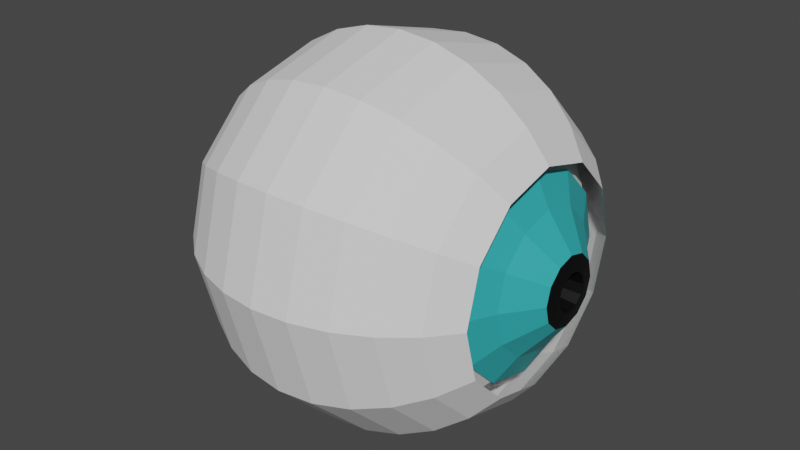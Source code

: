 # Source: eye.blend  (saved by Blender 3.1.7; exported with 4.5.12 LTS)
import bpy
from mathutils import Matrix  # noqa: F401  (used for matrix-valued properties, if any)

bpy.ops.wm.read_factory_settings(use_empty=True)
scene = bpy.context.scene
scene.name = 'Scene'

# ---- collections
col_collection = bpy.data.collections.new('Collection'); scene.collection.children.link(col_collection)

# ---- materials (node trees are filled in below, after node groups)
mat_eye = bpy.data.materials.new('Eye')
mat_eye.use_transparent_shadow = False
mat_material_003 = bpy.data.materials.new('Material.003')
mat_material_003.use_transparent_shadow = False
mat_iris_001 = bpy.data.materials.new('Iris.001')
mat_iris_001.use_transparent_shadow = False
mat_pupil_001 = bpy.data.materials.new('Pupil.001')
mat_pupil_001.use_transparent_shadow = False
mat_material_001 = bpy.data.materials.new('Material.001')
mat_material_001.use_transparent_shadow = False

# ---- material node trees
mat_eye.use_nodes = True; mat_eye.node_tree.nodes.clear()
_N = mat_eye.node_tree.nodes; _L = mat_eye.node_tree.links
n0 = _N.new('ShaderNodeBsdfPrincipled'); n0.name = 'Principled BSDF'; n0.location = (10, 300)
n0.distribution = 'GGX'
n0.subsurface_method = 'RANDOM_WALK_SKIN'
n0.inputs[2].default_value = 1.0
n0.inputs[3].default_value = 1.45
n0.inputs[11].default_value = 1.491
n0.inputs[12].default_value = 0.07636
n0.inputs[27].default_value = (0.0, 0.0, 0.0, 1.0)
n0.inputs[28].default_value = 1.0
n1 = _N.new('ShaderNodeOutputMaterial'); n1.name = 'Material Output'; n1.location = (300, 300)
_L.new(n0.outputs[0], n1.inputs[0])
n1.is_active_output = True
mat_material_003.use_nodes = True; mat_material_003.node_tree.nodes.clear()
_N = mat_material_003.node_tree.nodes; _L = mat_material_003.node_tree.links
n0 = _N.new('ShaderNodeBsdfPrincipled'); n0.name = 'Principled BSDF'; n0.location = (10, 300)
n0.distribution = 'GGX'
n0.subsurface_method = 'RANDOM_WALK_SKIN'
n0.inputs[3].default_value = 1.45
n0.inputs[27].default_value = (0.0, 0.0, 0.0, 1.0)
n0.inputs[28].default_value = 1.0
n1 = _N.new('ShaderNodeOutputMaterial'); n1.name = 'Material Output'; n1.location = (300, 300)
_L.new(n0.outputs[0], n1.inputs[0])
n1.is_active_output = True
mat_iris_001.use_nodes = True; mat_iris_001.node_tree.nodes.clear()
_N = mat_iris_001.node_tree.nodes; _L = mat_iris_001.node_tree.links
n0 = _N.new('ShaderNodeOutputMaterial'); n0.name = 'Material Output'; n0.location = (300, 300)
n1 = _N.new('ShaderNodeBsdfPrincipled'); n1.name = 'Principled BSDF'; n1.location = (10, 300)
n1.distribution = 'GGX'
n1.subsurface_method = 'RANDOM_WALK_SKIN'
n1.inputs[0].default_value = (0.03189, 0.4115, 0.4351, 1.0)
n1.inputs[3].default_value = 1.45
n1.inputs[27].default_value = (0.0, 0.0, 0.0, 1.0)
n1.inputs[28].default_value = 1.0
_L.new(n1.outputs[0], n0.inputs[0])
n0.is_active_output = True
mat_pupil_001.use_nodes = True; mat_pupil_001.node_tree.nodes.clear()
_N = mat_pupil_001.node_tree.nodes; _L = mat_pupil_001.node_tree.links
n0 = _N.new('ShaderNodeBsdfPrincipled'); n0.name = 'Principled BSDF'; n0.location = (10, 300)
n0.distribution = 'GGX'
n0.subsurface_method = 'RANDOM_WALK_SKIN'
n0.inputs[0].default_value = (0.0, 0.0, 0.0, 1.0)
n0.inputs[3].default_value = 1.45
n0.inputs[27].default_value = (0.0, 0.0, 0.0, 1.0)
n0.inputs[28].default_value = 1.0
n1 = _N.new('ShaderNodeOutputMaterial'); n1.name = 'Material Output'; n1.location = (300, 300)
_L.new(n0.outputs[0], n1.inputs[0])
n1.is_active_output = True
mat_material_001.use_nodes = True; mat_material_001.node_tree.nodes.clear()
_N = mat_material_001.node_tree.nodes; _L = mat_material_001.node_tree.links
n0 = _N.new('ShaderNodeBsdfPrincipled'); n0.name = 'Principled BSDF'; n0.location = (10, 300)
n0.distribution = 'GGX'
n0.subsurface_method = 'RANDOM_WALK_SKIN'
n0.inputs[0].default_value = (0.0, 0.0, 0.0, 1.0)
n0.inputs[3].default_value = 1.45
n0.inputs[27].default_value = (0.0, 0.0, 0.0, 1.0)
n0.inputs[28].default_value = 1.0
n1 = _N.new('ShaderNodeOutputMaterial'); n1.name = 'Material Output'; n1.location = (300, 300)
_L.new(n0.outputs[0], n1.inputs[0])
n1.is_active_output = True

# ---- world
world_world = bpy.data.worlds.new('World'); scene.world = world_world
world_world.use_nodes = True; world_world.node_tree.nodes.clear()
_N = world_world.node_tree.nodes; _L = world_world.node_tree.links
n0 = _N.new('ShaderNodeOutputWorld'); n0.name = 'World Output'; n0.location = (300, 300)
n1 = _N.new('ShaderNodeBackground'); n1.name = 'Background'; n1.location = (10, 300)
n1.inputs[0].default_value = (0.05088, 0.05088, 0.05088, 1.0)
_L.new(n1.outputs[0], n0.inputs[0])
n0.is_active_output = True
world_world.color = (0.05088, 0.05088, 0.05088)
world_world.use_sun_shadow = False
world_world.sun_shadow_jitter_overblur = 0.0

# ---- meshes
me_sphere_002 = bpy.data.meshes.new('Sphere.002')
me_sphere_002.from_pydata([(0.0, 0.3827, 0.9239), (0.0, 0.7071, 0.7071), (0.0, 0.8315, 0.5556), (0.0, 0.9239, 0.3827), (0.0, 0.9808, 0.1951), (0.0, 1.0, -4.371e-08), (0.0, 0.9808, -0.1951), (0.0, 0.9239, -0.3827), (0.0, 0.8315, -0.5556), (0.0, 0.5556, -0.8315), (0.09755, 0.169, 0.9808), (0.1913, 0.3314, 0.9239), (0.2778, 0.4811, 0.8315), (0.3536, 0.6124, 0.7071), (0.4157, 0.7201, 0.5556), (0.4619, 0.8001, 0.3827), (0.4904, 0.8494, 0.1951), (0.5, 0.866, -4.371e-08), (0.4904, 0.8494, -0.1951), (0.4619, 0.8001, -0.3827), (0.4157, 0.7201, -0.5556), (0.3536, 0.6124, -0.7071), (0.2778, 0.4811, -0.8315), (0.169, 0.09755, 0.9808), (0.3314, 0.1913, 0.9239), (0.4811, 0.2778, 0.8315), (0.6124, 0.3536, 0.7071), (0.7201, 0.4157, 0.5556), (0.8001, 0.4619, 0.3827), (0.8494, 0.4904, 0.1951), (0.866, 0.5, -4.371e-08), (0.8494, 0.4904, -0.1951), (0.8001, 0.4619, -0.3827), (0.7201, 0.4157, -0.5556), (0.6124, 0.3536, -0.7071), (0.4811, 0.2778, -0.8315), (0.1951, -9.367e-08, 0.9808), (0.3827, -8.622e-08, 0.9239), (0.5556, -8.622e-08, 0.8315), (0.7071, -7.132e-08, 0.7071), (0.8315, -1.011e-07, 0.5556), (0.9239, -1.309e-07, 0.3827), (0.9808, -7.132e-08, 0.1951), (1.0, -1.011e-07, -4.371e-08), (0.9808, -7.132e-08, -0.1951), (0.9239, -7.132e-08, -0.3827), (0.8315, -1.011e-07, -0.5556), (0.7071, -7.132e-08, -0.7071), (0.5556, -5.642e-08, -0.8315), (0.169, -0.09755, 0.9808), (0.3314, -0.1913, 0.9239), (0.4811, -0.2778, 0.8315), (0.6124, -0.3536, 0.7071), (0.7201, -0.4157, 0.5556), (0.8001, -0.4619, 0.3827), (0.8494, -0.4904, 0.1951), (0.866, -0.5, -4.371e-08), (0.8494, -0.4904, -0.1951), (0.8001, -0.4619, -0.3827), (0.7201, -0.4157, -0.5556), (0.6124, -0.3536, -0.7071), (0.4811, -0.2778, -0.8315), (0.09755, -0.169, 0.9808), (0.1913, -0.3314, 0.9239), (0.2778, -0.4811, 0.8315), (0.3536, -0.6124, 0.7071), (0.4157, -0.7201, 0.5556), (0.4619, -0.8001, 0.3827), (0.4904, -0.8494, 0.1951), (0.5, -0.866, -4.371e-08), (0.4904, -0.8494, -0.1951), (0.4619, -0.8001, -0.3827), (0.4157, -0.7201, -0.5556), (0.3536, -0.6124, -0.7071), (0.2778, -0.4811, -0.8315), (-9.921e-10, -0.1951, 0.9808), (-1.589e-08, -0.3827, 0.9239), (-1.589e-08, -0.5556, 0.8315), (-4.57e-08, -0.7071, 0.7071), (-1.589e-08, -0.8315, 0.5556), (-7.55e-08, -0.9239, 0.3827), (1.391e-08, -0.9808, 0.1951), (1.391e-08, -1.0, -4.371e-08), (1.391e-08, -0.9808, -0.1951), (-1.589e-08, -0.9239, -0.3827), (-1.589e-08, -0.8315, -0.5556), (-4.57e-08, -0.7071, -0.7071), (-1.589e-08, -0.5556, -0.8315), (-0.09755, -0.169, 0.9808), (-0.1913, -0.3314, 0.9239), (-0.2778, -0.4811, 0.8315), (-0.3536, -0.6124, 0.7071), (-0.4157, -0.7201, 0.5556), (-0.4619, -0.8001, 0.3827), (-0.4904, -0.8494, 0.1951), (-0.5, -0.866, -4.371e-08), (-0.4904, -0.8494, -0.1951), (-0.4619, -0.8001, -0.3827), (-0.4157, -0.7201, -0.5556), (-0.3536, -0.6124, -0.7071), (-0.2778, -0.4811, -0.8315), (-7.571e-08, -1.311e-07, 1.0), (-0.169, -0.09755, 0.9808), (-0.3314, -0.1913, 0.9239), (-0.4811, -0.2778, 0.8315), (-0.6124, -0.3536, 0.7071), (-0.7201, -0.4157, 0.5556), (-0.8001, -0.4619, 0.3827), (-0.8494, -0.4904, 0.1951), (-0.866, -0.5, -4.371e-08), (-0.8494, -0.4904, -0.1951), (-0.8001, -0.4619, -0.3827), (-0.7201, -0.4157, -0.5556), (-0.6124, -0.3536, -0.7071), (-0.4811, -0.2778, -0.8315), (-0.1951, -8.622e-08, 0.9808), (-0.3827, -5.642e-08, 0.9239), (-0.5556, -4.151e-08, 0.8315), (-0.7071, -1.171e-08, 0.7071), (-0.8315, -4.151e-08, 0.5556), (-0.9239, 4.789e-08, 0.3827), (-0.9808, -7.132e-08, 0.1951), (-1.0, -7.132e-08, -4.371e-08), (-0.9808, -7.132e-08, -0.1951), (-0.9239, -4.151e-08, -0.3827), (-0.8315, -4.151e-08, -0.5556), (-0.7071, -1.171e-08, -0.7071), (-0.5556, -4.151e-08, -0.8315), (-0.169, 0.09755, 0.9808), (-0.3314, 0.1913, 0.9239), (-0.4811, 0.2778, 0.8315), (-0.6124, 0.3536, 0.7071), (-0.7201, 0.4157, 0.5556), (-0.8001, 0.4619, 0.3827), (-0.8494, 0.4904, 0.1951), (-0.866, 0.5, -4.371e-08), (-0.8494, 0.4904, -0.1951), (-0.8001, 0.4619, -0.3827), (-0.7201, 0.4157, -0.5556), (-0.6124, 0.3536, -0.7071), (-0.4811, 0.2778, -0.8315), (-0.09755, 0.169, 0.9808), (-0.1913, 0.3314, 0.9239), (-0.2778, 0.4811, 0.8315), (-0.3536, 0.6124, 0.7071), (-0.4157, 0.7201, 0.5556), (-0.4619, 0.8001, 0.3827), (-0.4904, 0.8494, 0.1951), (-0.5, 0.866, -4.371e-08), (-0.4904, 0.8494, -0.1951), (-0.4619, 0.8001, -0.3827), (-0.4157, 0.7201, -0.5556), (-0.3536, 0.6124, -0.7071), (-0.2778, 0.4811, -0.8315), (-9.921e-10, 0.1951, 0.9808), (5.861e-08, 0.5556, 0.8315), (1.331e-07, 0.7071, -0.7071)], [], [(155, 0, 11, 12), (8, 7, 19, 20), (1, 155, 12, 13), (156, 8, 20, 21), (2, 1, 13, 14), (9, 156, 21, 22), (3, 2, 14, 15), (4, 3, 15, 16), (5, 4, 16, 17), (154, 101, 10), (6, 5, 17, 18), (0, 154, 10, 11), (7, 6, 18, 19), (18, 17, 30, 31), (11, 10, 23, 24), (19, 18, 31, 32), (12, 11, 24, 25), (20, 19, 32, 33), (13, 12, 25, 26), (21, 20, 33, 34), (14, 13, 26, 27), (22, 21, 34, 35), (15, 14, 27, 28), (16, 15, 28, 29), (17, 16, 29, 30), (10, 101, 23), (35, 34, 47, 48), (28, 27, 40, 41), (29, 28, 41, 42), (30, 29, 42, 43), (23, 101, 36), (31, 30, 43, 44), (24, 23, 36, 37), (32, 31, 44, 45), (25, 24, 37, 38), (33, 32, 45, 46), (26, 25, 38, 39), (34, 33, 46, 47), (27, 26, 39, 40), (45, 44, 57, 58), (38, 37, 50, 51), (46, 45, 58, 59), (39, 38, 51, 52), (47, 46, 59, 60), (40, 39, 52, 53), (48, 47, 60, 61), (41, 40, 53, 54), (42, 41, 54, 55), (43, 42, 55, 56), (36, 101, 49), (44, 43, 56, 57), (37, 36, 49, 50), (55, 54, 67, 68), (56, 55, 68, 69), (49, 101, 62), (57, 56, 69, 70), (50, 49, 62, 63), (58, 57, 70, 71), (51, 50, 63, 64), (59, 58, 71, 72), (52, 51, 64, 65), (60, 59, 72, 73), (53, 52, 65, 66), (61, 60, 73, 74), (54, 53, 66, 67), (64, 63, 76, 77), (72, 71, 84, 85), (65, 64, 77, 78), (73, 72, 85, 86), (66, 65, 78, 79), (74, 73, 86, 87), (67, 66, 79, 80), (68, 67, 80, 81), (69, 68, 81, 82), (62, 101, 75), (70, 69, 82, 83), (63, 62, 75, 76), (71, 70, 83, 84), (81, 80, 93, 94), (82, 81, 94, 95), (75, 101, 88), (83, 82, 95, 96), (76, 75, 88, 89), (84, 83, 96, 97), (77, 76, 89, 90), (85, 84, 97, 98), (78, 77, 90, 91), (86, 85, 98, 99), (79, 78, 91, 92), (87, 86, 99, 100), (80, 79, 92, 93), (98, 97, 111, 112), (91, 90, 104, 105), (99, 98, 112, 113), (92, 91, 105, 106), (100, 99, 113, 114), (93, 92, 106, 107), (94, 93, 107, 108), (95, 94, 108, 109), (88, 101, 102), (96, 95, 109, 110), (89, 88, 102, 103), (97, 96, 110, 111), (90, 89, 103, 104), (109, 108, 121, 122), (102, 101, 115), (110, 109, 122, 123), (103, 102, 115, 116), (111, 110, 123, 124), (104, 103, 116, 117), (112, 111, 124, 125), (105, 104, 117, 118), (113, 112, 125, 126), (106, 105, 118, 119), (114, 113, 126, 127), (107, 106, 119, 120), (108, 107, 120, 121), (118, 117, 130, 131), (126, 125, 138, 139), (119, 118, 131, 132), (127, 126, 139, 140), (120, 119, 132, 133), (121, 120, 133, 134), (122, 121, 134, 135), (115, 101, 128), (123, 122, 135, 136), (116, 115, 128, 129), (124, 123, 136, 137), (117, 116, 129, 130), (125, 124, 137, 138), (135, 134, 147, 148), (128, 101, 141), (136, 135, 148, 149), (129, 128, 141, 142), (137, 136, 149, 150), (130, 129, 142, 143), (138, 137, 150, 151), (131, 130, 143, 144), (139, 138, 151, 152), (132, 131, 144, 145), (140, 139, 152, 153), (133, 132, 145, 146), (134, 133, 146, 147), (152, 151, 8, 156), (145, 144, 1, 2), (153, 152, 156, 9), (146, 145, 2, 3), (147, 146, 3, 4), (148, 147, 4, 5), (141, 101, 154), (149, 148, 5, 6), (142, 141, 154, 0), (150, 149, 6, 7), (143, 142, 0, 155), (151, 150, 7, 8), (144, 143, 155, 1)])
_uv = me_sphere_002.uv_layers.new(name='UVMap')
_uv.uv.foreach_set('vector', [0.75, 0.8125, 0.75, 0.875, 0.6667, 0.875, 0.6667, 0.8125, 0.75, 0.3125, 0.75, 0.375, 0.6667, 0.375, 0.6667, 0.3125, 0.75, 0.75, 0.75, 0.8125, 0.6667, 0.8125, 0.6667, 0.75, 0.75, 0.25, 0.75, 0.3125, 0.6667, 0.3125, 0.6667, 0.25, 0.75, 0.6875, 0.75, 0.75, 0.6667, 0.75, 0.6667, 0.6875, 0.75, 0.1875, 0.75, 0.25, 0.6667, 0.25, 0.6667, 0.1875, 0.75, 0.625, 0.75, 0.6875, 0.6667, 0.6875, 0.6667, 0.625, 0.75, 0.5625, 0.75, 0.625, 0.6667, 0.625, 0.6667, 0.5625, 0.75, 0.5, 0.75, 0.5625, 0.6667, 0.5625, 0.6667, 0.5, 0.75, 0.9375, 0.7083, 1.0, 0.6667, 0.9375, 0.75, 0.4375, 0.75, 0.5, 0.6667, 0.5, 0.6667, 0.4375, 0.75, 0.875, 0.75, 0.9375, 0.6667, 0.9375, 0.6667, 0.875, 0.75, 0.375, 0.75, 0.4375, 0.6667, 0.4375, 0.6667, 0.375, 0.6667, 0.4375, 0.6667, 0.5, 0.5833, 0.5, 0.5833, 0.4375, 0.6667, 0.875, 0.6667, 0.9375, 0.5833, 0.9375, 0.5833, 0.875, 0.6667, 0.375, 0.6667, 0.4375, 0.5833, 0.4375, 0.5833, 0.375, 0.6667, 0.8125, 0.6667, 0.875, 0.5833, 0.875, 0.5833, 0.8125, 0.6667, 0.3125, 0.6667, 0.375, 0.5833, 0.375, 0.5833, 0.3125, 0.6667, 0.75, 0.6667, 0.8125, 0.5833, 0.8125, 0.5833, 0.75, 0.6667, 0.25, 0.6667, 0.3125, 0.5833, 0.3125, 0.5833, 0.25, 0.6667, 0.6875, 0.6667, 0.75, 0.5833, 0.75, 0.5833, 0.6875, 0.6667, 0.1875, 0.6667, 0.25, 0.5833, 0.25, 0.5833, 0.1875, 0.6667, 0.625, 0.6667, 0.6875, 0.5833, 0.6875, 0.5833, 0.625, 0.6667, 0.5625, 0.6667, 0.625, 0.5833, 0.625, 0.5833, 0.5625, 0.6667, 0.5, 0.6667, 0.5625, 0.5833, 0.5625, 0.5833, 0.5, 0.6667, 0.9375, 0.625, 1.0, 0.5833, 0.9375, 0.5833, 0.1875, 0.5833, 0.25, 0.5, 0.25, 0.5, 0.1875, 0.5833, 0.625, 0.5833, 0.6875, 0.5, 0.6875, 0.5, 0.625, 0.5833, 0.5625, 0.5833, 0.625, 0.5, 0.625, 0.5, 0.5625, 0.5833, 0.5, 0.5833, 0.5625, 0.5, 0.5625, 0.5, 0.5, 0.5833, 0.9375, 0.5417, 1.0, 0.5, 0.9375, 0.5833, 0.4375, 0.5833, 0.5, 0.5, 0.5, 0.5, 0.4375, 0.5833, 0.875, 0.5833, 0.9375, 0.5, 0.9375, 0.5, 0.875, 0.5833, 0.375, 0.5833, 0.4375, 0.5, 0.4375, 0.5, 0.375, 0.5833, 0.8125, 0.5833, 0.875, 0.5, 0.875, 0.5, 0.8125, 0.5833, 0.3125, 0.5833, 0.375, 0.5, 0.375, 0.5, 0.3125, 0.5833, 0.75, 0.5833, 0.8125, 0.5, 0.8125, 0.5, 0.75, 0.5833, 0.25, 0.5833, 0.3125, 0.5, 0.3125, 0.5, 0.25, 0.5833, 0.6875, 0.5833, 0.75, 0.5, 0.75, 0.5, 0.6875, 0.5, 0.375, 0.5, 0.4375, 0.4167, 0.4375, 0.4167, 0.375, 0.5, 0.8125, 0.5, 0.875, 0.4167, 0.875, 0.4167, 0.8125, 0.5, 0.3125, 0.5, 0.375, 0.4167, 0.375, 0.4167, 0.3125, 0.5, 0.75, 0.5, 0.8125, 0.4167, 0.8125, 0.4167, 0.75, 0.5, 0.25, 0.5, 0.3125, 0.4167, 0.3125, 0.4167, 0.25, 0.5, 0.6875, 0.5, 0.75, 0.4167, 0.75, 0.4167, 0.6875, 0.5, 0.1875, 0.5, 0.25, 0.4167, 0.25, 0.4167, 0.1875, 0.5, 0.625, 0.5, 0.6875, 0.4167, 0.6875, 0.4167, 0.625, 0.5, 0.5625, 0.5, 0.625, 0.4167, 0.625, 0.4167, 0.5625, 0.5, 0.5, 0.5, 0.5625, 0.4167, 0.5625, 0.4167, 0.5, 0.5, 0.9375, 0.4583, 1.0, 0.4167, 0.9375, 0.5, 0.4375, 0.5, 0.5, 0.4167, 0.5, 0.4167, 0.4375, 0.5, 0.875, 0.5, 0.9375, 0.4167, 0.9375, 0.4167, 0.875, 0.4167, 0.5625, 0.4167, 0.625, 0.3333, 0.625, 0.3333, 0.5625, 0.4167, 0.5, 0.4167, 0.5625, 0.3333, 0.5625, 0.3333, 0.5, 0.4167, 0.9375, 0.375, 1.0, 0.3333, 0.9375, 0.4167, 0.4375, 0.4167, 0.5, 0.3333, 0.5, 0.3333, 0.4375, 0.4167, 0.875, 0.4167, 0.9375, 0.3333, 0.9375, 0.3333, 0.875, 0.4167, 0.375, 0.4167, 0.4375, 0.3333, 0.4375, 0.3333, 0.375, 0.4167, 0.8125, 0.4167, 0.875, 0.3333, 0.875, 0.3333, 0.8125, 0.4167, 0.3125, 0.4167, 0.375, 0.3333, 0.375, 0.3333, 0.3125, 0.4167, 0.75, 0.4167, 0.8125, 0.3333, 0.8125, 0.3333, 0.75, 0.4167, 0.25, 0.4167, 0.3125, 0.3333, 0.3125, 0.3333, 0.25, 0.4167, 0.6875, 0.4167, 0.75, 0.3333, 0.75, 0.3333, 0.6875, 0.4167, 0.1875, 0.4167, 0.25, 0.3333, 0.25, 0.3333, 0.1875, 0.4167, 0.625, 0.4167, 0.6875, 0.3333, 0.6875, 0.3333, 0.625, 0.3333, 0.8125, 0.3333, 0.875, 0.25, 0.875, 0.25, 0.8125, 0.3333, 0.3125, 0.3333, 0.375, 0.25, 0.375, 0.25, 0.3125, 0.3333, 0.75, 0.3333, 0.8125, 0.25, 0.8125, 0.25, 0.75, 0.3333, 0.25, 0.3333, 0.3125, 0.25, 0.3125, 0.25, 0.25, 0.3333, 0.6875, 0.3333, 0.75, 0.25, 0.75, 0.25, 0.6875, 0.3333, 0.1875, 0.3333, 0.25, 0.25, 0.25, 0.25, 0.1875, 0.3333, 0.625, 0.3333, 0.6875, 0.25, 0.6875, 0.25, 0.625, 0.3333, 0.5625, 0.3333, 0.625, 0.25, 0.625, 0.25, 0.5625, 0.3333, 0.5, 0.3333, 0.5625, 0.25, 0.5625, 0.25, 0.5, 0.3333, 0.9375, 0.2917, 1.0, 0.25, 0.9375, 0.3333, 0.4375, 0.3333, 0.5, 0.25, 0.5, 0.25, 0.4375, 0.3333, 0.875, 0.3333, 0.9375, 0.25, 0.9375, 0.25, 0.875, 0.3333, 0.375, 0.3333, 0.4375, 0.25, 0.4375, 0.25, 0.375, 0.25, 0.5625, 0.25, 0.625, 0.1667, 0.625, 0.1667, 0.5625, 0.25, 0.5, 0.25, 0.5625, 0.1667, 0.5625, 0.1667, 0.5, 0.25, 0.9375, 0.2083, 1.0, 0.1667, 0.9375, 0.25, 0.4375, 0.25, 0.5, 0.1667, 0.5, 0.1667, 0.4375, 0.25, 0.875, 0.25, 0.9375, 0.1667, 0.9375, 0.1667, 0.875, 0.25, 0.375, 0.25, 0.4375, 0.1667, 0.4375, 0.1667, 0.375, 0.25, 0.8125, 0.25, 0.875, 0.1667, 0.875, 0.1667, 0.8125, 0.25, 0.3125, 0.25, 0.375, 0.1667, 0.375, 0.1667, 0.3125, 0.25, 0.75, 0.25, 0.8125, 0.1667, 0.8125, 0.1667, 0.75, 0.25, 0.25, 0.25, 0.3125, 0.1667, 0.3125, 0.1667, 0.25, 0.25, 0.6875, 0.25, 0.75, 0.1667, 0.75, 0.1667, 0.6875, 0.25, 0.1875, 0.25, 0.25, 0.1667, 0.25, 0.1667, 0.1875, 0.25, 0.625, 0.25, 0.6875, 0.1667, 0.6875, 0.1667, 0.625, 0.1667, 0.3125, 0.1667, 0.375, 0.08333, 0.375, 0.08333, 0.3125, 0.1667, 0.75, 0.1667, 0.8125, 0.08333, 0.8125, 0.08333, 0.75, 0.1667, 0.25, 0.1667, 0.3125, 0.08333, 0.3125, 0.08333, 0.25, 0.1667, 0.6875, 0.1667, 0.75, 0.08333, 0.75, 0.08333, 0.6875, 0.1667, 0.1875, 0.1667, 0.25, 0.08333, 0.25, 0.08333, 0.1875, 0.1667, 0.625, 0.1667, 0.6875, 0.08333, 0.6875, 0.08333, 0.625, 0.1667, 0.5625, 0.1667, 0.625, 0.08333, 0.625, 0.08333, 0.5625, 0.1667, 0.5, 0.1667, 0.5625, 0.08333, 0.5625, 0.08333, 0.5, 0.1667, 0.9375, 0.125, 1.0, 0.08333, 0.9375, 0.1667, 0.4375, 0.1667, 0.5, 0.08333, 0.5, 0.08333, 0.4375, 0.1667, 0.875, 0.1667, 0.9375, 0.08333, 0.9375, 0.08333, 0.875, 0.1667, 0.375, 0.1667, 0.4375, 0.08333, 0.4375, 0.08333, 0.375, 0.1667, 0.8125, 0.1667, 0.875, 0.08333, 0.875, 0.08333, 0.8125, 0.08333, 0.5, 0.08333, 0.5625, 2.98e-08, 0.5625, 2.98e-08, 0.5, 0.08333, 0.9375, 0.04167, 1.0, 8.941e-08, 0.9375, 0.08333, 0.4375, 0.08333, 0.5, 2.98e-08, 0.5, 2.98e-08, 0.4375, 0.08333, 0.875, 0.08333, 0.9375, 8.941e-08, 0.9375, 2.98e-08, 0.875, 0.08333, 0.375, 0.08333, 0.4375, 2.98e-08, 0.4375, 2.98e-08, 0.375, 0.08333, 0.8125, 0.08333, 0.875, 2.98e-08, 0.875, 2.98e-08, 0.8125, 0.08333, 0.3125, 0.08333, 0.375, 2.98e-08, 0.375, 2.98e-08, 0.3125, 0.08333, 0.75, 0.08333, 0.8125, 2.98e-08, 0.8125, 0.0, 0.75, 0.08333, 0.25, 0.08333, 0.3125, 2.98e-08, 0.3125, 0.0, 0.25, 0.08333, 0.6875, 0.08333, 0.75, 0.0, 0.75, 2.98e-08, 0.6875, 0.08333, 0.1875, 0.08333, 0.25, 0.0, 0.25, 2.98e-08, 0.1875, 0.08333, 0.625, 0.08333, 0.6875, 2.98e-08, 0.6875, 0.0, 0.625, 0.08333, 0.5625, 0.08333, 0.625, 0.0, 0.625, 2.98e-08, 0.5625, 1.0, 0.75, 1.0, 0.8125, 0.9167, 0.8125, 0.9167, 0.75, 1.0, 0.25, 1.0, 0.3125, 0.9167, 0.3125, 0.9167, 0.25, 1.0, 0.6875, 1.0, 0.75, 0.9167, 0.75, 0.9167, 0.6875, 1.0, 0.1875, 1.0, 0.25, 0.9167, 0.25, 0.9167, 0.1875, 1.0, 0.625, 1.0, 0.6875, 0.9167, 0.6875, 0.9167, 0.625, 1.0, 0.5625, 1.0, 0.625, 0.9167, 0.625, 0.9167, 0.5625, 1.0, 0.5, 1.0, 0.5625, 0.9167, 0.5625, 0.9167, 0.5, 1.0, 0.9375, 0.9583, 1.0, 0.9167, 0.9375, 1.0, 0.4375, 1.0, 0.5, 0.9167, 0.5, 0.9167, 0.4375, 1.0, 0.875, 1.0, 0.9375, 0.9167, 0.9375, 0.9167, 0.875, 1.0, 0.375, 1.0, 0.4375, 0.9167, 0.4375, 0.9167, 0.375, 1.0, 0.8125, 1.0, 0.875, 0.9167, 0.875, 0.9167, 0.8125, 1.0, 0.3125, 1.0, 0.375, 0.9167, 0.375, 0.9167, 0.3125, 0.9167, 0.5, 0.9167, 0.5625, 0.8333, 0.5625, 0.8333, 0.5, 0.9167, 0.9375, 0.875, 1.0, 0.8333, 0.9375, 0.9167, 0.4375, 0.9167, 0.5, 0.8333, 0.5, 0.8333, 0.4375, 0.9167, 0.875, 0.9167, 0.9375, 0.8333, 0.9375, 0.8333, 0.875, 0.9167, 0.375, 0.9167, 0.4375, 0.8333, 0.4375, 0.8333, 0.375, 0.9167, 0.8125, 0.9167, 0.875, 0.8333, 0.875, 0.8333, 0.8125, 0.9167, 0.3125, 0.9167, 0.375, 0.8333, 0.375, 0.8333, 0.3125, 0.9167, 0.75, 0.9167, 0.8125, 0.8333, 0.8125, 0.8333, 0.75, 0.9167, 0.25, 0.9167, 0.3125, 0.8333, 0.3125, 0.8333, 0.25, 0.9167, 0.6875, 0.9167, 0.75, 0.8333, 0.75, 0.8333, 0.6875, 0.9167, 0.1875, 0.9167, 0.25, 0.8333, 0.25, 0.8333, 0.1875, 0.9167, 0.625, 0.9167, 0.6875, 0.8333, 0.6875, 0.8333, 0.625, 0.9167, 0.5625, 0.9167, 0.625, 0.8333, 0.625, 0.8333, 0.5625, 0.8333, 0.25, 0.8333, 0.3125, 0.75, 0.3125, 0.75, 0.25, 0.8333, 0.6875, 0.8333, 0.75, 0.75, 0.75, 0.75, 0.6875, 0.8333, 0.1875, 0.8333, 0.25, 0.75, 0.25, 0.75, 0.1875, 0.8333, 0.625, 0.8333, 0.6875, 0.75, 0.6875, 0.75, 0.625, 0.8333, 0.5625, 0.8333, 0.625, 0.75, 0.625, 0.75, 0.5625, 0.8333, 0.5, 0.8333, 0.5625, 0.75, 0.5625, 0.75, 0.5, 0.8333, 0.9375, 0.7917, 1.0, 0.75, 0.9375, 0.8333, 0.4375, 0.8333, 0.5, 0.75, 0.5, 0.75, 0.4375, 0.8333, 0.875, 0.8333, 0.9375, 0.75, 0.9375, 0.75, 0.875, 0.8333, 0.375, 0.8333, 0.4375, 0.75, 0.4375, 0.75, 0.375, 0.8333, 0.8125, 0.8333, 0.875, 0.75, 0.875, 0.75, 0.8125, 0.8333, 0.3125, 0.8333, 0.375, 0.75, 0.375, 0.75, 0.3125, 0.8333, 0.75, 0.8333, 0.8125, 0.75, 0.8125, 0.75, 0.75])
me_sphere_002.materials.append(mat_eye)
me_sphere_002.use_remesh_fix_poles = True
me_sphere_002.use_remesh_preserve_attributes = False
me_sphere_002.update()
me_sphere = bpy.data.meshes.new('Sphere')
me_sphere.from_pydata([(0.0, 0.3827, 0.9239), (0.0, 0.7071, 0.7071), (0.0, 0.8315, 0.5556), (0.0, 0.9239, 0.3827), (0.0, 0.9808, 0.1951), (0.0, 1.0, -4.371e-08), (0.0, 0.9808, -0.1951), (0.0, 0.9239, -0.3827), (0.0, 0.8315, -0.5556), (0.0, 0.5556, -0.8315), (0.09755, 0.169, 0.9808), (0.1913, 0.3314, 0.9239), (0.2778, 0.4811, 0.8315), (0.3536, 0.6124, 0.7071), (0.4157, 0.7201, 0.5556), (0.4619, 0.8001, 0.3827), (0.4904, 0.8494, 0.1951), (0.5, 0.866, -4.371e-08), (0.4904, 0.8494, -0.1951), (0.4619, 0.8001, -0.3827), (0.4157, 0.7201, -0.5556), (0.3536, 0.6124, -0.7071), (0.2778, 0.4811, -0.8315), (0.169, 0.09755, 0.9808), (0.3314, 0.1913, 0.9239), (0.4811, 0.2778, 0.8315), (0.6124, 0.3536, 0.7071), (0.7201, 0.4157, 0.5556), (0.8001, 0.4619, 0.3827), (0.8494, 0.4904, 0.1951), (0.866, 0.5, -4.371e-08), (0.8494, 0.4904, -0.1951), (0.8001, 0.4619, -0.3827), (0.7201, 0.4157, -0.5556), (0.6124, 0.3536, -0.7071), (0.4811, 0.2778, -0.8315), (0.1951, -9.367e-08, 0.9808), (0.3827, -8.622e-08, 0.9239), (0.5556, -8.622e-08, 0.8315), (0.7071, -7.132e-08, 0.7071), (0.8315, -1.011e-07, 0.5556), (0.9239, -1.309e-07, 0.3827), (0.9808, -7.132e-08, 0.1951), (1.0, -1.011e-07, -4.371e-08), (0.9808, -7.132e-08, -0.1951), (0.9239, -7.132e-08, -0.3827), (0.8315, -1.011e-07, -0.5556), (0.7071, -7.132e-08, -0.7071), (0.5556, -5.642e-08, -0.8315), (0.169, -0.09755, 0.9808), (0.3314, -0.1913, 0.9239), (0.4811, -0.2778, 0.8315), (0.6124, -0.3536, 0.7071), (0.7201, -0.4157, 0.5556), (0.8001, -0.4619, 0.3827), (0.8494, -0.4904, 0.1951), (0.866, -0.5, -4.371e-08), (0.8494, -0.4904, -0.1951), (0.8001, -0.4619, -0.3827), (0.7201, -0.4157, -0.5556), (0.6124, -0.3536, -0.7071), (0.4811, -0.2778, -0.8315), (0.09755, -0.169, 0.9808), (0.1913, -0.3314, 0.9239), (0.2778, -0.4811, 0.8315), (0.3536, -0.6124, 0.7071), (0.4157, -0.7201, 0.5556), (0.4619, -0.8001, 0.3827), (0.4904, -0.8494, 0.1951), (0.5, -0.866, -4.371e-08), (0.4904, -0.8494, -0.1951), (0.4619, -0.8001, -0.3827), (0.4157, -0.7201, -0.5556), (0.3536, -0.6124, -0.7071), (0.2778, -0.4811, -0.8315), (-9.921e-10, -0.1951, 0.9808), (-1.589e-08, -0.3827, 0.9239), (-1.589e-08, -0.5556, 0.8315), (-4.57e-08, -0.7071, 0.7071), (-1.589e-08, -0.8315, 0.5556), (-7.55e-08, -0.9239, 0.3827), (1.391e-08, -0.9808, 0.1951), (1.391e-08, -1.0, -4.371e-08), (1.391e-08, -0.9808, -0.1951), (-1.589e-08, -0.9239, -0.3827), (-1.589e-08, -0.8315, -0.5556), (-4.57e-08, -0.7071, -0.7071), (-1.589e-08, -0.5556, -0.8315), (-0.09755, -0.169, 0.9808), (-0.1913, -0.3314, 0.9239), (-0.2778, -0.4811, 0.8315), (-0.3536, -0.6124, 0.7071), (-0.4157, -0.7201, 0.5556), (-0.4619, -0.8001, 0.3827), (-0.4904, -0.8494, 0.1951), (-0.5, -0.866, -4.371e-08), (-0.4904, -0.8494, -0.1951), (-0.4619, -0.8001, -0.3827), (-0.4157, -0.7201, -0.5556), (-0.3536, -0.6124, -0.7071), (-0.2778, -0.4811, -0.8315), (-7.571e-08, -1.311e-07, 1.0), (-0.169, -0.09755, 0.9808), (-0.3314, -0.1913, 0.9239), (-0.4811, -0.2778, 0.8315), (-0.6124, -0.3536, 0.7071), (-0.7201, -0.4157, 0.5556), (-0.8001, -0.4619, 0.3827), (-0.8494, -0.4904, 0.1951), (-0.866, -0.5, -4.371e-08), (-0.8494, -0.4904, -0.1951), (-0.8001, -0.4619, -0.3827), (-0.7201, -0.4157, -0.5556), (-0.6124, -0.3536, -0.7071), (-0.4811, -0.2778, -0.8315), (-0.1951, -8.622e-08, 0.9808), (-0.3827, -5.642e-08, 0.9239), (-0.5556, -4.151e-08, 0.8315), (-0.7071, -1.171e-08, 0.7071), (-0.8315, -4.151e-08, 0.5556), (-0.9239, 4.789e-08, 0.3827), (-0.9808, -7.132e-08, 0.1951), (-1.0, -7.132e-08, -4.371e-08), (-0.9808, -7.132e-08, -0.1951), (-0.9239, -4.151e-08, -0.3827), (-0.8315, -4.151e-08, -0.5556), (-0.7071, -1.171e-08, -0.7071), (-0.5556, -4.151e-08, -0.8315), (-0.169, 0.09755, 0.9808), (-0.3314, 0.1913, 0.9239), (-0.4811, 0.2778, 0.8315), (-0.6124, 0.3536, 0.7071), (-0.7201, 0.4157, 0.5556), (-0.8001, 0.4619, 0.3827), (-0.8494, 0.4904, 0.1951), (-0.866, 0.5, -4.371e-08), (-0.8494, 0.4904, -0.1951), (-0.8001, 0.4619, -0.3827), (-0.7201, 0.4157, -0.5556), (-0.6124, 0.3536, -0.7071), (-0.4811, 0.2778, -0.8315), (-0.09755, 0.169, 0.9808), (-0.1913, 0.3314, 0.9239), (-0.2778, 0.4811, 0.8315), (-0.3536, 0.6124, 0.7071), (-0.4157, 0.7201, 0.5556), (-0.4619, 0.8001, 0.3827), (-0.4904, 0.8494, 0.1951), (-0.5, 0.866, -4.371e-08), (-0.4904, 0.8494, -0.1951), (-0.4619, 0.8001, -0.3827), (-0.4157, 0.7201, -0.5556), (-0.3536, 0.6124, -0.7071), (-0.2778, 0.4811, -0.8315), (-9.921e-10, 0.1951, 0.9808), (5.861e-08, 0.5556, 0.8315), (1.331e-07, 0.7071, -0.7071)], [], [(155, 0, 11, 12), (8, 7, 19, 20), (1, 155, 12, 13), (156, 8, 20, 21), (2, 1, 13, 14), (9, 156, 21, 22), (3, 2, 14, 15), (4, 3, 15, 16), (5, 4, 16, 17), (154, 101, 10), (6, 5, 17, 18), (0, 154, 10, 11), (7, 6, 18, 19), (18, 17, 30, 31), (11, 10, 23, 24), (19, 18, 31, 32), (12, 11, 24, 25), (20, 19, 32, 33), (13, 12, 25, 26), (21, 20, 33, 34), (14, 13, 26, 27), (22, 21, 34, 35), (15, 14, 27, 28), (16, 15, 28, 29), (17, 16, 29, 30), (10, 101, 23), (35, 34, 47, 48), (28, 27, 40, 41), (29, 28, 41, 42), (30, 29, 42, 43), (23, 101, 36), (31, 30, 43, 44), (24, 23, 36, 37), (32, 31, 44, 45), (25, 24, 37, 38), (33, 32, 45, 46), (26, 25, 38, 39), (34, 33, 46, 47), (27, 26, 39, 40), (45, 44, 57, 58), (38, 37, 50, 51), (46, 45, 58, 59), (39, 38, 51, 52), (47, 46, 59, 60), (40, 39, 52, 53), (48, 47, 60, 61), (41, 40, 53, 54), (42, 41, 54, 55), (43, 42, 55, 56), (36, 101, 49), (44, 43, 56, 57), (37, 36, 49, 50), (55, 54, 67, 68), (56, 55, 68, 69), (49, 101, 62), (57, 56, 69, 70), (50, 49, 62, 63), (58, 57, 70, 71), (51, 50, 63, 64), (59, 58, 71, 72), (52, 51, 64, 65), (60, 59, 72, 73), (53, 52, 65, 66), (61, 60, 73, 74), (54, 53, 66, 67), (64, 63, 76, 77), (72, 71, 84, 85), (65, 64, 77, 78), (73, 72, 85, 86), (66, 65, 78, 79), (74, 73, 86, 87), (67, 66, 79, 80), (68, 67, 80, 81), (69, 68, 81, 82), (62, 101, 75), (70, 69, 82, 83), (63, 62, 75, 76), (71, 70, 83, 84), (81, 80, 93, 94), (82, 81, 94, 95), (75, 101, 88), (83, 82, 95, 96), (76, 75, 88, 89), (84, 83, 96, 97), (77, 76, 89, 90), (85, 84, 97, 98), (78, 77, 90, 91), (86, 85, 98, 99), (79, 78, 91, 92), (87, 86, 99, 100), (80, 79, 92, 93), (98, 97, 111, 112), (91, 90, 104, 105), (99, 98, 112, 113), (92, 91, 105, 106), (100, 99, 113, 114), (93, 92, 106, 107), (94, 93, 107, 108), (95, 94, 108, 109), (88, 101, 102), (96, 95, 109, 110), (89, 88, 102, 103), (97, 96, 110, 111), (90, 89, 103, 104), (109, 108, 121, 122), (102, 101, 115), (110, 109, 122, 123), (103, 102, 115, 116), (111, 110, 123, 124), (104, 103, 116, 117), (112, 111, 124, 125), (105, 104, 117, 118), (113, 112, 125, 126), (106, 105, 118, 119), (114, 113, 126, 127), (107, 106, 119, 120), (108, 107, 120, 121), (118, 117, 130, 131), (126, 125, 138, 139), (119, 118, 131, 132), (127, 126, 139, 140), (120, 119, 132, 133), (121, 120, 133, 134), (122, 121, 134, 135), (115, 101, 128), (123, 122, 135, 136), (116, 115, 128, 129), (124, 123, 136, 137), (117, 116, 129, 130), (125, 124, 137, 138), (135, 134, 147, 148), (128, 101, 141), (136, 135, 148, 149), (129, 128, 141, 142), (137, 136, 149, 150), (130, 129, 142, 143), (138, 137, 150, 151), (131, 130, 143, 144), (139, 138, 151, 152), (132, 131, 144, 145), (140, 139, 152, 153), (133, 132, 145, 146), (134, 133, 146, 147), (152, 151, 8, 156), (145, 144, 1, 2), (153, 152, 156, 9), (146, 145, 2, 3), (147, 146, 3, 4), (148, 147, 4, 5), (141, 101, 154), (149, 148, 5, 6), (142, 141, 154, 0), (150, 149, 6, 7), (143, 142, 0, 155), (151, 150, 7, 8), (144, 143, 155, 1)])
_uv = me_sphere.uv_layers.new(name='UVMap')
_uv.uv.foreach_set('vector', [0.75, 0.8125, 0.75, 0.875, 0.6667, 0.875, 0.6667, 0.8125, 0.75, 0.3125, 0.75, 0.375, 0.6667, 0.375, 0.6667, 0.3125, 0.75, 0.75, 0.75, 0.8125, 0.6667, 0.8125, 0.6667, 0.75, 0.75, 0.25, 0.75, 0.3125, 0.6667, 0.3125, 0.6667, 0.25, 0.75, 0.6875, 0.75, 0.75, 0.6667, 0.75, 0.6667, 0.6875, 0.75, 0.1875, 0.75, 0.25, 0.6667, 0.25, 0.6667, 0.1875, 0.75, 0.625, 0.75, 0.6875, 0.6667, 0.6875, 0.6667, 0.625, 0.75, 0.5625, 0.75, 0.625, 0.6667, 0.625, 0.6667, 0.5625, 0.75, 0.5, 0.75, 0.5625, 0.6667, 0.5625, 0.6667, 0.5, 0.75, 0.9375, 0.7083, 1.0, 0.6667, 0.9375, 0.75, 0.4375, 0.75, 0.5, 0.6667, 0.5, 0.6667, 0.4375, 0.75, 0.875, 0.75, 0.9375, 0.6667, 0.9375, 0.6667, 0.875, 0.75, 0.375, 0.75, 0.4375, 0.6667, 0.4375, 0.6667, 0.375, 0.6667, 0.4375, 0.6667, 0.5, 0.5833, 0.5, 0.5833, 0.4375, 0.6667, 0.875, 0.6667, 0.9375, 0.5833, 0.9375, 0.5833, 0.875, 0.6667, 0.375, 0.6667, 0.4375, 0.5833, 0.4375, 0.5833, 0.375, 0.6667, 0.8125, 0.6667, 0.875, 0.5833, 0.875, 0.5833, 0.8125, 0.6667, 0.3125, 0.6667, 0.375, 0.5833, 0.375, 0.5833, 0.3125, 0.6667, 0.75, 0.6667, 0.8125, 0.5833, 0.8125, 0.5833, 0.75, 0.6667, 0.25, 0.6667, 0.3125, 0.5833, 0.3125, 0.5833, 0.25, 0.6667, 0.6875, 0.6667, 0.75, 0.5833, 0.75, 0.5833, 0.6875, 0.6667, 0.1875, 0.6667, 0.25, 0.5833, 0.25, 0.5833, 0.1875, 0.6667, 0.625, 0.6667, 0.6875, 0.5833, 0.6875, 0.5833, 0.625, 0.6667, 0.5625, 0.6667, 0.625, 0.5833, 0.625, 0.5833, 0.5625, 0.6667, 0.5, 0.6667, 0.5625, 0.5833, 0.5625, 0.5833, 0.5, 0.6667, 0.9375, 0.625, 1.0, 0.5833, 0.9375, 0.5833, 0.1875, 0.5833, 0.25, 0.5, 0.25, 0.5, 0.1875, 0.5833, 0.625, 0.5833, 0.6875, 0.5, 0.6875, 0.5, 0.625, 0.5833, 0.5625, 0.5833, 0.625, 0.5, 0.625, 0.5, 0.5625, 0.5833, 0.5, 0.5833, 0.5625, 0.5, 0.5625, 0.5, 0.5, 0.5833, 0.9375, 0.5417, 1.0, 0.5, 0.9375, 0.5833, 0.4375, 0.5833, 0.5, 0.5, 0.5, 0.5, 0.4375, 0.5833, 0.875, 0.5833, 0.9375, 0.5, 0.9375, 0.5, 0.875, 0.5833, 0.375, 0.5833, 0.4375, 0.5, 0.4375, 0.5, 0.375, 0.5833, 0.8125, 0.5833, 0.875, 0.5, 0.875, 0.5, 0.8125, 0.5833, 0.3125, 0.5833, 0.375, 0.5, 0.375, 0.5, 0.3125, 0.5833, 0.75, 0.5833, 0.8125, 0.5, 0.8125, 0.5, 0.75, 0.5833, 0.25, 0.5833, 0.3125, 0.5, 0.3125, 0.5, 0.25, 0.5833, 0.6875, 0.5833, 0.75, 0.5, 0.75, 0.5, 0.6875, 0.5, 0.375, 0.5, 0.4375, 0.4167, 0.4375, 0.4167, 0.375, 0.5, 0.8125, 0.5, 0.875, 0.4167, 0.875, 0.4167, 0.8125, 0.5, 0.3125, 0.5, 0.375, 0.4167, 0.375, 0.4167, 0.3125, 0.5, 0.75, 0.5, 0.8125, 0.4167, 0.8125, 0.4167, 0.75, 0.5, 0.25, 0.5, 0.3125, 0.4167, 0.3125, 0.4167, 0.25, 0.5, 0.6875, 0.5, 0.75, 0.4167, 0.75, 0.4167, 0.6875, 0.5, 0.1875, 0.5, 0.25, 0.4167, 0.25, 0.4167, 0.1875, 0.5, 0.625, 0.5, 0.6875, 0.4167, 0.6875, 0.4167, 0.625, 0.5, 0.5625, 0.5, 0.625, 0.4167, 0.625, 0.4167, 0.5625, 0.5, 0.5, 0.5, 0.5625, 0.4167, 0.5625, 0.4167, 0.5, 0.5, 0.9375, 0.4583, 1.0, 0.4167, 0.9375, 0.5, 0.4375, 0.5, 0.5, 0.4167, 0.5, 0.4167, 0.4375, 0.5, 0.875, 0.5, 0.9375, 0.4167, 0.9375, 0.4167, 0.875, 0.4167, 0.5625, 0.4167, 0.625, 0.3333, 0.625, 0.3333, 0.5625, 0.4167, 0.5, 0.4167, 0.5625, 0.3333, 0.5625, 0.3333, 0.5, 0.4167, 0.9375, 0.375, 1.0, 0.3333, 0.9375, 0.4167, 0.4375, 0.4167, 0.5, 0.3333, 0.5, 0.3333, 0.4375, 0.4167, 0.875, 0.4167, 0.9375, 0.3333, 0.9375, 0.3333, 0.875, 0.4167, 0.375, 0.4167, 0.4375, 0.3333, 0.4375, 0.3333, 0.375, 0.4167, 0.8125, 0.4167, 0.875, 0.3333, 0.875, 0.3333, 0.8125, 0.4167, 0.3125, 0.4167, 0.375, 0.3333, 0.375, 0.3333, 0.3125, 0.4167, 0.75, 0.4167, 0.8125, 0.3333, 0.8125, 0.3333, 0.75, 0.4167, 0.25, 0.4167, 0.3125, 0.3333, 0.3125, 0.3333, 0.25, 0.4167, 0.6875, 0.4167, 0.75, 0.3333, 0.75, 0.3333, 0.6875, 0.4167, 0.1875, 0.4167, 0.25, 0.3333, 0.25, 0.3333, 0.1875, 0.4167, 0.625, 0.4167, 0.6875, 0.3333, 0.6875, 0.3333, 0.625, 0.3333, 0.8125, 0.3333, 0.875, 0.25, 0.875, 0.25, 0.8125, 0.3333, 0.3125, 0.3333, 0.375, 0.25, 0.375, 0.25, 0.3125, 0.3333, 0.75, 0.3333, 0.8125, 0.25, 0.8125, 0.25, 0.75, 0.3333, 0.25, 0.3333, 0.3125, 0.25, 0.3125, 0.25, 0.25, 0.3333, 0.6875, 0.3333, 0.75, 0.25, 0.75, 0.25, 0.6875, 0.3333, 0.1875, 0.3333, 0.25, 0.25, 0.25, 0.25, 0.1875, 0.3333, 0.625, 0.3333, 0.6875, 0.25, 0.6875, 0.25, 0.625, 0.3333, 0.5625, 0.3333, 0.625, 0.25, 0.625, 0.25, 0.5625, 0.3333, 0.5, 0.3333, 0.5625, 0.25, 0.5625, 0.25, 0.5, 0.3333, 0.9375, 0.2917, 1.0, 0.25, 0.9375, 0.3333, 0.4375, 0.3333, 0.5, 0.25, 0.5, 0.25, 0.4375, 0.3333, 0.875, 0.3333, 0.9375, 0.25, 0.9375, 0.25, 0.875, 0.3333, 0.375, 0.3333, 0.4375, 0.25, 0.4375, 0.25, 0.375, 0.25, 0.5625, 0.25, 0.625, 0.1667, 0.625, 0.1667, 0.5625, 0.25, 0.5, 0.25, 0.5625, 0.1667, 0.5625, 0.1667, 0.5, 0.25, 0.9375, 0.2083, 1.0, 0.1667, 0.9375, 0.25, 0.4375, 0.25, 0.5, 0.1667, 0.5, 0.1667, 0.4375, 0.25, 0.875, 0.25, 0.9375, 0.1667, 0.9375, 0.1667, 0.875, 0.25, 0.375, 0.25, 0.4375, 0.1667, 0.4375, 0.1667, 0.375, 0.25, 0.8125, 0.25, 0.875, 0.1667, 0.875, 0.1667, 0.8125, 0.25, 0.3125, 0.25, 0.375, 0.1667, 0.375, 0.1667, 0.3125, 0.25, 0.75, 0.25, 0.8125, 0.1667, 0.8125, 0.1667, 0.75, 0.25, 0.25, 0.25, 0.3125, 0.1667, 0.3125, 0.1667, 0.25, 0.25, 0.6875, 0.25, 0.75, 0.1667, 0.75, 0.1667, 0.6875, 0.25, 0.1875, 0.25, 0.25, 0.1667, 0.25, 0.1667, 0.1875, 0.25, 0.625, 0.25, 0.6875, 0.1667, 0.6875, 0.1667, 0.625, 0.1667, 0.3125, 0.1667, 0.375, 0.08333, 0.375, 0.08333, 0.3125, 0.1667, 0.75, 0.1667, 0.8125, 0.08333, 0.8125, 0.08333, 0.75, 0.1667, 0.25, 0.1667, 0.3125, 0.08333, 0.3125, 0.08333, 0.25, 0.1667, 0.6875, 0.1667, 0.75, 0.08333, 0.75, 0.08333, 0.6875, 0.1667, 0.1875, 0.1667, 0.25, 0.08333, 0.25, 0.08333, 0.1875, 0.1667, 0.625, 0.1667, 0.6875, 0.08333, 0.6875, 0.08333, 0.625, 0.1667, 0.5625, 0.1667, 0.625, 0.08333, 0.625, 0.08333, 0.5625, 0.1667, 0.5, 0.1667, 0.5625, 0.08333, 0.5625, 0.08333, 0.5, 0.1667, 0.9375, 0.125, 1.0, 0.08333, 0.9375, 0.1667, 0.4375, 0.1667, 0.5, 0.08333, 0.5, 0.08333, 0.4375, 0.1667, 0.875, 0.1667, 0.9375, 0.08333, 0.9375, 0.08333, 0.875, 0.1667, 0.375, 0.1667, 0.4375, 0.08333, 0.4375, 0.08333, 0.375, 0.1667, 0.8125, 0.1667, 0.875, 0.08333, 0.875, 0.08333, 0.8125, 0.08333, 0.5, 0.08333, 0.5625, 2.98e-08, 0.5625, 2.98e-08, 0.5, 0.08333, 0.9375, 0.04167, 1.0, 8.941e-08, 0.9375, 0.08333, 0.4375, 0.08333, 0.5, 2.98e-08, 0.5, 2.98e-08, 0.4375, 0.08333, 0.875, 0.08333, 0.9375, 8.941e-08, 0.9375, 2.98e-08, 0.875, 0.08333, 0.375, 0.08333, 0.4375, 2.98e-08, 0.4375, 2.98e-08, 0.375, 0.08333, 0.8125, 0.08333, 0.875, 2.98e-08, 0.875, 2.98e-08, 0.8125, 0.08333, 0.3125, 0.08333, 0.375, 2.98e-08, 0.375, 2.98e-08, 0.3125, 0.08333, 0.75, 0.08333, 0.8125, 2.98e-08, 0.8125, 0.0, 0.75, 0.08333, 0.25, 0.08333, 0.3125, 2.98e-08, 0.3125, 0.0, 0.25, 0.08333, 0.6875, 0.08333, 0.75, 0.0, 0.75, 2.98e-08, 0.6875, 0.08333, 0.1875, 0.08333, 0.25, 0.0, 0.25, 2.98e-08, 0.1875, 0.08333, 0.625, 0.08333, 0.6875, 2.98e-08, 0.6875, 0.0, 0.625, 0.08333, 0.5625, 0.08333, 0.625, 0.0, 0.625, 2.98e-08, 0.5625, 1.0, 0.75, 1.0, 0.8125, 0.9167, 0.8125, 0.9167, 0.75, 1.0, 0.25, 1.0, 0.3125, 0.9167, 0.3125, 0.9167, 0.25, 1.0, 0.6875, 1.0, 0.75, 0.9167, 0.75, 0.9167, 0.6875, 1.0, 0.1875, 1.0, 0.25, 0.9167, 0.25, 0.9167, 0.1875, 1.0, 0.625, 1.0, 0.6875, 0.9167, 0.6875, 0.9167, 0.625, 1.0, 0.5625, 1.0, 0.625, 0.9167, 0.625, 0.9167, 0.5625, 1.0, 0.5, 1.0, 0.5625, 0.9167, 0.5625, 0.9167, 0.5, 1.0, 0.9375, 0.9583, 1.0, 0.9167, 0.9375, 1.0, 0.4375, 1.0, 0.5, 0.9167, 0.5, 0.9167, 0.4375, 1.0, 0.875, 1.0, 0.9375, 0.9167, 0.9375, 0.9167, 0.875, 1.0, 0.375, 1.0, 0.4375, 0.9167, 0.4375, 0.9167, 0.375, 1.0, 0.8125, 1.0, 0.875, 0.9167, 0.875, 0.9167, 0.8125, 1.0, 0.3125, 1.0, 0.375, 0.9167, 0.375, 0.9167, 0.3125, 0.9167, 0.5, 0.9167, 0.5625, 0.8333, 0.5625, 0.8333, 0.5, 0.9167, 0.9375, 0.875, 1.0, 0.8333, 0.9375, 0.9167, 0.4375, 0.9167, 0.5, 0.8333, 0.5, 0.8333, 0.4375, 0.9167, 0.875, 0.9167, 0.9375, 0.8333, 0.9375, 0.8333, 0.875, 0.9167, 0.375, 0.9167, 0.4375, 0.8333, 0.4375, 0.8333, 0.375, 0.9167, 0.8125, 0.9167, 0.875, 0.8333, 0.875, 0.8333, 0.8125, 0.9167, 0.3125, 0.9167, 0.375, 0.8333, 0.375, 0.8333, 0.3125, 0.9167, 0.75, 0.9167, 0.8125, 0.8333, 0.8125, 0.8333, 0.75, 0.9167, 0.25, 0.9167, 0.3125, 0.8333, 0.3125, 0.8333, 0.25, 0.9167, 0.6875, 0.9167, 0.75, 0.8333, 0.75, 0.8333, 0.6875, 0.9167, 0.1875, 0.9167, 0.25, 0.8333, 0.25, 0.8333, 0.1875, 0.9167, 0.625, 0.9167, 0.6875, 0.8333, 0.6875, 0.8333, 0.625, 0.9167, 0.5625, 0.9167, 0.625, 0.8333, 0.625, 0.8333, 0.5625, 0.8333, 0.25, 0.8333, 0.3125, 0.75, 0.3125, 0.75, 0.25, 0.8333, 0.6875, 0.8333, 0.75, 0.75, 0.75, 0.75, 0.6875, 0.8333, 0.1875, 0.8333, 0.25, 0.75, 0.25, 0.75, 0.1875, 0.8333, 0.625, 0.8333, 0.6875, 0.75, 0.6875, 0.75, 0.625, 0.8333, 0.5625, 0.8333, 0.625, 0.75, 0.625, 0.75, 0.5625, 0.8333, 0.5, 0.8333, 0.5625, 0.75, 0.5625, 0.75, 0.5, 0.8333, 0.9375, 0.7917, 1.0, 0.75, 0.9375, 0.8333, 0.4375, 0.8333, 0.5, 0.75, 0.5, 0.75, 0.4375, 0.8333, 0.875, 0.8333, 0.9375, 0.75, 0.9375, 0.75, 0.875, 0.8333, 0.375, 0.8333, 0.4375, 0.75, 0.4375, 0.75, 0.375, 0.8333, 0.8125, 0.8333, 0.875, 0.75, 0.875, 0.75, 0.8125, 0.8333, 0.3125, 0.8333, 0.375, 0.75, 0.375, 0.75, 0.3125, 0.8333, 0.75, 0.8333, 0.8125, 0.75, 0.8125, 0.75, 0.75])
me_sphere.materials.append(mat_material_003)
me_sphere.use_remesh_fix_poles = True
me_sphere.use_remesh_preserve_attributes = False
me_sphere.update()
me_sphere_003 = bpy.data.meshes.new('Sphere.003')
me_sphere_003.from_pydata([(0.0, 0.5556, -0.8315), (3.165e-09, 0.1951, -1.053), (0.2778, 0.4811, -0.8315), (0.1956, 0.3388, -0.9109), (0.09755, 0.169, -1.053), (0.4811, 0.2778, -0.8315), (0.3388, 0.1956, -0.9109), (0.169, 0.09755, -1.053), (0.5556, -5.642e-08, -0.8315), (0.3912, -8.576e-08, -0.9109), (0.1951, -9.367e-08, -1.053), (0.4811, -0.2778, -0.8315), (0.3388, -0.1956, -0.9109), (0.169, -0.09755, -1.053), (0.2778, -0.4811, -0.8315), (0.1956, -0.3388, -0.9109), (0.09755, -0.169, -1.053), (-1.589e-08, -0.5556, -0.8315), (-1.853e-08, -0.3912, -0.9109), (-1.273e-08, -0.1951, -1.053), (-0.2778, -0.4811, -0.8315), (-0.1956, -0.3388, -0.9109), (-0.09755, -0.169, -1.053), (-0.4811, -0.2778, -0.8315), (-0.3388, -0.1956, -0.9109), (-0.169, -0.09755, -1.053), (-0.5556, -4.151e-08, -0.8315), (-0.3912, -7.053e-08, -0.9109), (-0.1951, -6.387e-08, -1.053), (-0.4811, 0.2778, -0.8315), (-0.3388, 0.1956, -0.9109), (-0.169, 0.09755, -1.053), (-0.2778, 0.4811, -0.8315), (-0.1956, 0.3388, -0.9109), (-0.09755, 0.169, -1.053), (4.239e-08, 0.3912, -0.9109), (3.054e-09, 0.1198, -1.067), (0.05991, 0.1038, -1.067), (0.1038, 0.05991, -1.067), (0.1198, -8.915e-08, -1.067), (0.1038, -0.05991, -1.067), (0.05991, -0.1038, -1.067), (-6.707e-09, -0.1198, -1.067), (-0.05991, -0.1038, -1.067), (-0.1038, -0.05991, -1.067), (-0.1198, -7.085e-08, -1.067), (-0.1038, 0.05991, -1.067), (-0.05991, 0.1038, -1.067), (2.973e-09, 0.1057, -1.067), (0.05285, 0.09153, -1.067), (0.09153, 0.05285, -1.067), (0.1057, -8.859e-08, -1.067), (0.09153, -0.05285, -1.067), (0.05285, -0.09153, -1.067), (-5.638e-09, -0.1057, -1.067), (-0.05285, -0.09153, -1.067), (-0.09153, -0.05285, -1.067), (-0.1057, -7.245e-08, -1.067), (-0.09153, 0.05285, -1.067), (-0.05285, 0.09153, -1.067), (-2.249e-08, 0.05941, -0.5197), (0.0297, 0.05145, -0.5197), (0.05145, 0.0297, -0.5197), (0.05941, -8.623e-08, -0.5197), (0.05145, -0.0297, -0.5197), (0.0297, -0.05145, -0.5197), (-2.733e-08, -0.05941, -0.5197), (-0.0297, -0.05145, -0.5197), (-0.05145, -0.0297, -0.5197), (-0.05941, -7.716e-08, -0.5197), (-0.05145, 0.0297, -0.5197), (-0.0297, 0.05145, -0.5197), (-6.334e-09, 0.08313, -0.8563), (0.04156, 0.07199, -0.8563), (-0.04156, -0.07199, -0.8563), (-0.07199, -0.04156, -0.8563), (0.07199, -0.04156, -0.8563), (0.04156, -0.07199, -0.8563), (-0.04156, 0.07199, -0.8563), (0.07199, 0.04156, -0.8563), (-0.08313, -7.481e-08, -0.8563), (-1.311e-08, -0.08313, -0.8563), (0.08313, -8.751e-08, -0.8563), (-0.07199, 0.04156, -0.8563)], [], [(35, 0, 2, 3), (1, 35, 3, 4), (3, 2, 5, 6), (4, 3, 6, 7), (6, 5, 8, 9), (7, 6, 9, 10), (9, 8, 11, 12), (10, 9, 12, 13), (12, 11, 14, 15), (13, 12, 15, 16), (15, 14, 17, 18), (16, 15, 18, 19), (19, 18, 21, 22), (18, 17, 20, 21), (21, 20, 23, 24), (22, 21, 24, 25), (25, 24, 27, 28), (24, 23, 26, 27), (27, 26, 29, 30), (28, 27, 30, 31), (30, 29, 32, 33), (31, 30, 33, 34), (33, 32, 0, 35), (34, 33, 35, 1), (19, 42, 41, 16), (13, 40, 39, 10), (7, 38, 37, 4), (16, 41, 40, 13), (10, 39, 38, 7), (1, 36, 47, 34), (4, 37, 36, 1), (31, 34, 47, 46), (28, 45, 44, 25), (31, 46, 45, 28), (22, 43, 42, 19), (25, 44, 43, 22), (44, 56, 55, 43), (41, 53, 52, 40), (36, 48, 59, 47), (38, 50, 49, 37), (45, 57, 56, 44), (42, 54, 53, 41), (39, 51, 50, 38), (46, 58, 57, 45), (43, 55, 54, 42), (40, 52, 51, 39), (46, 47, 59, 58), (37, 49, 48, 36), (73, 61, 60, 72), (75, 68, 67, 74), (77, 65, 64, 76), (72, 60, 71, 78), (79, 62, 61, 73), (80, 69, 68, 75), (81, 66, 65, 77), (82, 63, 62, 79), (83, 70, 69, 80), (74, 67, 66, 81), (76, 64, 63, 82), (83, 78, 71, 70), (61, 62, 63, 64, 65, 66, 67, 68, 69, 70, 71, 60), (58, 59, 78, 83), (52, 76, 82, 51), (55, 74, 81, 54), (58, 83, 80, 57), (51, 82, 79, 50), (54, 81, 77, 53), (57, 80, 75, 56), (50, 79, 73, 49), (48, 72, 78, 59), (53, 77, 76, 52), (56, 75, 74, 55), (49, 73, 72, 48)])
me_sphere_003.polygons.foreach_set('material_index', [0, 0, 0, 0, 0, 0, 0, 0, 0, 0, 0, 0, 0, 0, 0, 0, 0, 0, 0, 0, 0, 0, 0, 0, 2, 2, 2, 2, 2, 2, 2, 2, 2, 2, 2, 2, 2, 2, 2, 2, 2, 2, 2, 2, 2, 2, 2, 2, 2, 2, 2, 2, 2, 2, 2, 2, 2, 2, 2, 2, 2, 2, 2, 2, 2, 2, 2, 2, 2, 2, 2, 2, 2])
_uv = me_sphere_003.uv_layers.new(name='UVMap')
_uv.uv.foreach_set('vector', [0.75, 0.125, 0.75, 0.1875, 0.6667, 0.1875, 0.6667, 0.125, 0.75, 0.0625, 0.75, 0.125, 0.6667, 0.125, 0.6667, 0.0625, 0.6667, 0.125, 0.6667, 0.1875, 0.5833, 0.1875, 0.5833, 0.125, 0.6667, 0.0625, 0.6667, 0.125, 0.5833, 0.125, 0.5833, 0.0625, 0.5833, 0.125, 0.5833, 0.1875, 0.5, 0.1875, 0.5, 0.125, 0.5833, 0.0625, 0.5833, 0.125, 0.5, 0.125, 0.5, 0.0625, 0.5, 0.125, 0.5, 0.1875, 0.4167, 0.1875, 0.4167, 0.125, 0.5, 0.0625, 0.5, 0.125, 0.4167, 0.125, 0.4167, 0.0625, 0.4167, 0.125, 0.4167, 0.1875, 0.3333, 0.1875, 0.3333, 0.125, 0.4167, 0.0625, 0.4167, 0.125, 0.3333, 0.125, 0.3333, 0.0625, 0.3333, 0.125, 0.3333, 0.1875, 0.25, 0.1875, 0.25, 0.125, 0.3333, 0.0625, 0.3333, 0.125, 0.25, 0.125, 0.25, 0.0625, 0.25, 0.0625, 0.25, 0.125, 0.1667, 0.125, 0.1667, 0.0625, 0.25, 0.125, 0.25, 0.1875, 0.1667, 0.1875, 0.1667, 0.125, 0.1667, 0.125, 0.1667, 0.1875, 0.08333, 0.1875, 0.08333, 0.125, 0.1667, 0.0625, 0.1667, 0.125, 0.08333, 0.125, 0.08333, 0.0625, 0.08333, 0.0625, 0.08333, 0.125, 2.98e-08, 0.125, 8.941e-08, 0.0625, 0.08333, 0.125, 0.08333, 0.1875, 2.98e-08, 0.1875, 2.98e-08, 0.125, 1.0, 0.125, 1.0, 0.1875, 0.9167, 0.1875, 0.9167, 0.125, 1.0, 0.0625, 1.0, 0.125, 0.9167, 0.125, 0.9167, 0.0625, 0.9167, 0.125, 0.9167, 0.1875, 0.8333, 0.1875, 0.8333, 0.125, 0.9167, 0.0625, 0.9167, 0.125, 0.8333, 0.125, 0.8333, 0.0625, 0.8333, 0.125, 0.8333, 0.1875, 0.75, 0.1875, 0.75, 0.125, 0.8333, 0.0625, 0.8333, 0.125, 0.75, 0.125, 0.75, 0.0625, 0.25, 0.0625, 0.25, 0.0625, 0.3333, 0.0625, 0.3333, 0.0625, 0.4167, 0.0625, 0.4167, 0.0625, 0.5, 0.0625, 0.5, 0.0625, 0.5833, 0.0625, 0.5833, 0.0625, 0.6667, 0.0625, 0.6667, 0.0625, 0.3333, 0.0625, 0.3333, 0.0625, 0.4167, 0.0625, 0.4167, 0.0625, 0.5, 0.0625, 0.5, 0.0625, 0.5833, 0.0625, 0.5833, 0.0625, 0.75, 0.0625, 0.75, 0.0625, 0.8333, 0.0625, 0.8333, 0.0625, 0.6667, 0.0625, 0.6667, 0.0625, 0.75, 0.0625, 0.75, 0.0625, 0.9167, 0.0625, 0.8333, 0.0625, 0.8333, 0.0625, 0.9167, 0.0625, 8.941e-08, 0.0625, 8.941e-08, 0.0625, 0.08333, 0.0625, 0.08333, 0.0625, 0.9167, 0.0625, 0.9167, 0.0625, 1.0, 0.0625, 1.0, 0.0625, 0.1667, 0.0625, 0.1667, 0.0625, 0.25, 0.0625, 0.25, 0.0625, 0.08333, 0.0625, 0.08333, 0.0625, 0.1667, 0.0625, 0.1667, 0.0625, 0.08333, 0.0625, 0.08333, 0.0625, 0.1667, 0.0625, 0.1667, 0.0625, 0.3333, 0.0625, 0.3333, 0.0625, 0.4167, 0.0625, 0.4167, 0.0625, 0.75, 0.0625, 0.75, 0.0625, 0.8333, 0.0625, 0.8333, 0.0625, 0.5833, 0.0625, 0.5833, 0.0625, 0.6667, 0.0625, 0.6667, 0.0625, 8.941e-08, 0.0625, 8.941e-08, 0.0625, 0.08333, 0.0625, 0.08333, 0.0625, 0.25, 0.0625, 0.25, 0.0625, 0.3333, 0.0625, 0.3333, 0.0625, 0.5, 0.0625, 0.5, 0.0625, 0.5833, 0.0625, 0.5833, 0.0625, 0.9167, 0.0625, 0.9167, 0.0625, 1.0, 0.0625, 1.0, 0.0625, 0.1667, 0.0625, 0.1667, 0.0625, 0.25, 0.0625, 0.25, 0.0625, 0.4167, 0.0625, 0.4167, 0.0625, 0.5, 0.0625, 0.5, 0.0625, 0.9167, 0.0625, 0.8333, 0.0625, 0.8333, 0.0625, 0.9167, 0.0625, 0.6667, 0.0625, 0.6667, 0.0625, 0.75, 0.0625, 0.75, 0.0625, 0.6667, 0.0625, 0.6667, 0.0625, 0.75, 0.0625, 0.75, 0.0625, 0.08333, 0.0625, 0.08333, 0.0625, 0.1667, 0.0625, 0.1667, 0.0625, 0.3333, 0.0625, 0.3333, 0.0625, 0.4167, 0.0625, 0.4167, 0.0625, 0.75, 0.0625, 0.75, 0.0625, 0.8333, 0.0625, 0.8333, 0.0625, 0.5833, 0.0625, 0.5833, 0.0625, 0.6667, 0.0625, 0.6667, 0.0625, 8.941e-08, 0.0625, 8.941e-08, 0.0625, 0.08333, 0.0625, 0.08333, 0.0625, 0.25, 0.0625, 0.25, 0.0625, 0.3333, 0.0625, 0.3333, 0.0625, 0.5, 0.0625, 0.5, 0.0625, 0.5833, 0.0625, 0.5833, 0.0625, 0.9167, 0.0625, 0.9167, 0.0625, 1.0, 0.0625, 1.0, 0.0625, 0.1667, 0.0625, 0.1667, 0.0625, 0.25, 0.0625, 0.25, 0.0625, 0.4167, 0.0625, 0.4167, 0.0625, 0.5, 0.0625, 0.5, 0.0625, 0.9167, 0.0625, 0.8333, 0.0625, 0.8333, 0.0625, 0.9167, 0.0625, 0.6667, 0.0625, 0.5833, 0.0625, 0.5, 0.0625, 0.4167, 0.0625, 0.3333, 0.0625, 0.25, 0.0625, 0.1667, 0.0625, 0.08333, 0.0625, 8.941e-08, 0.0625, 0.9167, 0.0625, 0.8333, 0.0625, 0.75, 0.0625, 0.9167, 0.0625, 0.8333, 0.0625, 0.8333, 0.0625, 0.9167, 0.0625, 0.4167, 0.0625, 0.4167, 0.0625, 0.5, 0.0625, 0.5, 0.0625, 0.1667, 0.0625, 0.1667, 0.0625, 0.25, 0.0625, 0.25, 0.0625, 0.9167, 0.0625, 0.9167, 0.0625, 1.0, 0.0625, 1.0, 0.0625, 0.5, 0.0625, 0.5, 0.0625, 0.5833, 0.0625, 0.5833, 0.0625, 0.25, 0.0625, 0.25, 0.0625, 0.3333, 0.0625, 0.3333, 0.0625, 8.941e-08, 0.0625, 8.941e-08, 0.0625, 0.08333, 0.0625, 0.08333, 0.0625, 0.5833, 0.0625, 0.5833, 0.0625, 0.6667, 0.0625, 0.6667, 0.0625, 0.75, 0.0625, 0.75, 0.0625, 0.8333, 0.0625, 0.8333, 0.0625, 0.3333, 0.0625, 0.3333, 0.0625, 0.4167, 0.0625, 0.4167, 0.0625, 0.08333, 0.0625, 0.08333, 0.0625, 0.1667, 0.0625, 0.1667, 0.0625, 0.6667, 0.0625, 0.6667, 0.0625, 0.75, 0.0625, 0.75, 0.0625])
me_sphere_003.materials.append(mat_iris_001)
me_sphere_003.materials.append(mat_pupil_001)
me_sphere_003.materials.append(mat_material_001)
me_sphere_003.use_remesh_fix_poles = True
me_sphere_003.use_remesh_preserve_attributes = False
me_sphere_003.update()

# ---- objects
ob_sphere_002 = bpy.data.objects.new('Sphere.002', me_sphere_002)
ob_sphere = bpy.data.objects.new('Sphere', me_sphere)
ob_eye = bpy.data.objects.new('Eye', me_sphere_003)

# ---- transforms, parenting, visibility, modifiers, constraints
ob_sphere_002.parent = ob_eye
ob_sphere_002.matrix_parent_inverse = Matrix(((-4.371e-08, 0.0, -1.0, -3.142e-06), (-0.0, 1.0, -0.0, -0.0), (1.0, -0.0, -4.371e-08, 71.88), (0.0, -0.0, 0.0, 1.0)))
ob_sphere_002.location = (-71.88, 0.0, 0.0)
ob_sphere_002.rotation_euler = (0.0, 1.571, 0.0)
ob_sphere_002.scale = (1.021, 1.021, 1.021)
_m = ob_sphere_002.modifiers.new('Displace', 'DISPLACE')
_m.mid_level = 0.3803
_m.strength = 0.1
ob_sphere.parent = ob_eye
ob_sphere.matrix_parent_inverse = Matrix(((-4.371e-08, 0.0, -1.0, -3.142e-06), (-0.0, 1.0, -0.0, -0.0), (1.0, -0.0, -4.371e-08, 71.88), (0.0, -0.0, 0.0, 1.0)))
ob_sphere.location = (-71.88, 0.0, 0.0)
ob_sphere.rotation_euler = (0.0, 1.571, 0.0)
ob_sphere.scale = (0.9859, 0.9859, 0.9859)
ob_eye.location = (0.0, 0.0, 0.0)
ob_eye.rotation_euler = (0.0, -1.571, 0.0)
ob_eye.scale = (2.873, 2.873, 2.873)

# ---- collection membership
col_collection.objects.link(ob_sphere_002)
col_collection.objects.link(ob_sphere)
col_collection.objects.link(ob_eye)

# ---- scene / render settings (as saved in the file)
scene.frame_start = 1; scene.frame_end = 250; scene.frame_set(1)
scene.render.engine = 'BLENDER_EEVEE_NEXT'
scene.cycles.sampling_pattern = 'TABULATED_SOBOL'
scene.cycles.use_light_tree = False
scene.view_settings.view_transform = 'Filmic'
bpy.context.view_layer.update()

# ---- added for rendering (the .blend has no active camera and no usable light): camera, sun
cam_auto = bpy.data.cameras.new('AutoCamera')
cam_auto.lens = 50.0
cam_auto.sensor_width = 36.0
cam_auto.clip_end = 1000.0
ob_auto_camera = bpy.data.objects.new('AutoCamera', cam_auto)
scene.collection.objects.link(ob_auto_camera)
ob_auto_camera.location = (9.66431, -11.5876, 7.7602)
ob_auto_camera.rotation_euler = (1.09748, -7.21219e-08, 0.694738)
scene.camera = ob_auto_camera
light_auto_sun = bpy.data.lights.new('AutoSun', 'SUN')
light_auto_sun.energy = 3.0
light_auto_sun.angle = 0.0523599
ob_auto_sun = bpy.data.objects.new('AutoSun', light_auto_sun)
scene.collection.objects.link(ob_auto_sun)
ob_auto_sun.rotation_euler = (0.872665, 0.174533, 0.523599)
bpy.context.view_layer.update()
